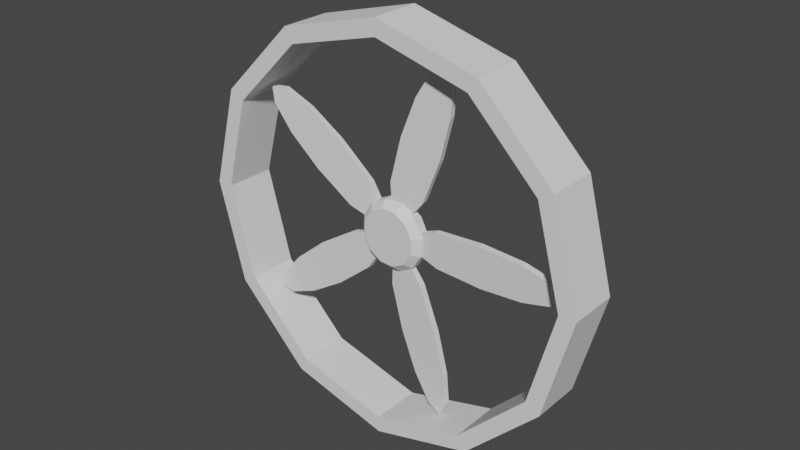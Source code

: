 # Source: propeller.blend  (saved by Blender 3.5.10; exported with 4.5.12 LTS)
import bpy
from mathutils import Matrix  # noqa: F401  (used for matrix-valued properties, if any)

bpy.ops.wm.read_factory_settings(use_empty=True)
scene = bpy.context.scene
scene.name = 'Scene'

# ---- collections
col_collection = bpy.data.collections.new('Collection'); scene.collection.children.link(col_collection)

# ---- world
world_world = bpy.data.worlds.new('World'); scene.world = world_world
world_world.use_nodes = True; world_world.node_tree.nodes.clear()
_N = world_world.node_tree.nodes; _L = world_world.node_tree.links
n0 = _N.new('ShaderNodeOutputWorld'); n0.name = 'World Output'; n0.location = (300, 300)
n1 = _N.new('ShaderNodeBackground'); n1.name = 'Background'; n1.location = (10, 300)
n1.inputs[0].default_value = (0.05088, 0.05088, 0.05088, 1.0)
_L.new(n1.outputs[0], n0.inputs[0])
n0.is_active_output = True
world_world.color = (0.05088, 0.05088, 0.05088)
world_world.use_sun_shadow = False
world_world.sun_shadow_jitter_overblur = 0.0

# ---- meshes
me_cylinder_001 = bpy.data.meshes.new('Cylinder.001')
me_cylinder_001.from_pydata([(0.0, 1.0, -0.125), (0.0, 1.0, 0.125), (0.5, 0.866, -0.125), (0.5, 0.866, 0.125), (0.866, 0.5, -0.125), (0.866, 0.5, 0.125), (1.0, 0.0, -0.125), (1.0, 0.0, 0.125), (0.866, -0.5, -0.125), (0.866, -0.5, 0.125), (0.5, -0.866, -0.125), (0.5, -0.866, 0.125), (0.0, -1.0, -0.125), (0.0, -1.0, 0.125), (-0.5, -0.866, -0.125), (-0.5, -0.866, 0.125), (-0.866, -0.5, -0.125), (-0.866, -0.5, 0.125), (-1.0, 0.0, -0.125), (-1.0, 0.0, 0.125), (-0.866, 0.5, -0.125), (-0.866, 0.5, 0.125), (-0.5, 0.866, -0.125), (-0.5, 0.866, 0.125), (1.424, -2.422, -0.04234), (1.413, -2.426, 0.1239), (1.724, -3.605, -0.04781), (1.713, -3.608, 0.1185), (1.79, -4.521, -0.06274), (1.78, -4.524, 0.1035), (1.606, -4.924, -0.08314), (1.595, -4.927, 0.08314), (1.219, -4.706, -0.1035), (1.209, -4.71, 0.06274), (0.735, -3.926, -0.1185), (0.7243, -3.93, 0.04781), (0.2823, -2.793, -0.1239), (0.2715, -2.797, 0.04234), (-0.05946, -1.481, -0.1185), (-0.07021, -1.485, 0.04781), (-0.02683, -0.8705, -0.1035), (-0.03757, -0.874, 0.06274), (0.228, -0.6833, -0.08314), (0.2172, -0.6868, 0.08314), (0.5441, -0.685, -0.06274), (0.5334, -0.6885, 0.1035), (0.9295, -1.16, -0.04781), (0.9187, -1.163, 0.1185), (2.744, 0.606, -0.04234), (2.744, 0.5947, 0.1239), (3.961, 0.5256, -0.04781), (3.961, 0.5143, 0.1185), (4.853, 0.3058, -0.06274), (4.853, 0.2945, 0.1035), (5.179, 0.005651, -0.08314), (5.179, -0.005651, 0.08314), (4.853, -0.2945, -0.1035), (4.853, -0.3058, 0.06274), (3.961, -0.5143, -0.1185), (3.961, -0.5256, 0.04781), (2.744, -0.5947, -0.1239), (2.744, -0.606, 0.04234), (1.39, -0.5143, -0.1185), (1.39, -0.5256, 0.04781), (0.8196, -0.2945, -0.1035), (0.8196, -0.3058, 0.06274), (0.7203, 0.005651, -0.08314), (0.7203, -0.005651, 0.08314), (0.8196, 0.3058, -0.06274), (0.8196, 0.2945, 0.1035), (1.39, 0.5256, -0.04781), (1.39, 0.5143, 0.1185), (0.2715, 2.797, -0.04234), (0.2823, 2.793, 0.1239), (0.7243, 3.93, -0.04781), (0.735, 3.926, 0.1185), (1.209, 4.71, -0.06274), (1.219, 4.706, 0.1035), (1.595, 4.927, -0.08314), (1.606, 4.924, 0.08314), (1.78, 4.524, -0.1035), (1.79, 4.521, 0.06274), (1.713, 3.608, -0.1185), (1.724, 3.605, 0.04781), (1.413, 2.426, -0.1239), (1.424, 2.422, 0.04234), (0.9187, 1.163, -0.1185), (0.9295, 1.16, 0.04781), (0.5334, 0.6885, -0.1035), (0.5441, 0.685, 0.06274), (0.2172, 0.6868, -0.08314), (0.228, 0.6833, 0.08314), (-0.03757, 0.874, -0.06274), (-0.02683, 0.8705, 0.1035), (-0.07021, 1.485, -0.04781), (-0.05946, 1.481, 0.1185), (-2.576, 1.122, -0.04234), (-2.569, 1.132, 0.1239), (-3.514, 1.903, -0.04781), (-3.507, 1.912, 0.1185), (-4.106, 2.605, -0.06274), (-4.099, 2.614, 0.1035), (-4.193, 3.039, -0.08314), (-4.186, 3.049, 0.08314), (-3.753, 3.091, -0.1035), (-3.746, 3.1, 0.06274), (-2.902, 2.744, -0.1185), (-2.896, 2.754, 0.04781), (-1.87, 2.094, -0.1239), (-1.864, 2.103, 0.04234), (-0.8225, 1.233, -0.1185), (-0.8159, 1.242, 0.04781), (-0.49, 0.72, -0.1035), (-0.4833, 0.7292, 0.06274), (-0.586, 0.4188, -0.08314), (-0.5794, 0.4279, 0.08314), (-0.8429, 0.2344, -0.06274), (-0.8362, 0.2435, 0.1035), (-1.434, 0.392, -0.04781), (-1.427, 0.4012, 0.1185), (-1.864, -2.103, -0.04234), (-1.87, -2.094, 0.1239), (-2.896, -2.754, -0.04781), (-2.902, -2.744, 0.1185), (-3.746, -3.1, -0.06274), (-3.753, -3.091, 0.1035), (-4.186, -3.049, -0.08314), (-4.193, -3.039, 0.08314), (-4.099, -2.614, -0.1035), (-4.106, -2.605, 0.06274), (-3.507, -1.912, -0.1185), (-3.514, -1.903, 0.04781), (-2.569, -1.132, -0.1239), (-2.576, -1.122, 0.04234), (-1.427, -0.4012, -0.1185), (-1.434, -0.392, 0.04781), (-0.8362, -0.2435, -0.1035), (-0.8429, -0.2344, 0.06274), (-0.5794, -0.4279, -0.08314), (-0.586, -0.4188, 0.08314), (-0.4833, -0.7292, -0.06274), (-0.49, -0.72, 0.1035), (-0.8159, -1.242, -0.04781), (-0.8225, -1.233, 0.1185), (0.4, 0.6928, 0.325), (-3.756e-11, 0.8, 0.325), (0.6928, 0.4, 0.325), (0.8, 3.472e-09, 0.325), (0.6928, -0.4, 0.325), (0.4, -0.6928, 0.325), (-3.756e-11, -0.8, 0.325), (-0.4, -0.6928, 0.325), (-0.6928, -0.4, 0.325), (-0.8, 3.472e-09, 0.325), (-0.6928, 0.4, 0.325), (-0.4, 0.6928, 0.325), (-1.588e-09, 0.8, -0.325), (0.4, 0.6928, -0.325), (0.6928, 0.4, -0.325), (0.8, 3.069e-10, -0.325), (0.6928, -0.4, -0.325), (0.4, -0.6928, -0.325), (-1.588e-09, -0.8, -0.325), (-0.4, -0.6928, -0.325), (-0.6928, -0.4, -0.325), (-0.8, 3.069e-10, -0.325), (-0.6928, 0.4, -0.325), (-0.4, 0.6928, -0.325)], [], [(0, 1, 3, 2), (2, 3, 5, 4), (4, 5, 7, 6), (6, 7, 9, 8), (8, 9, 11, 10), (10, 11, 13, 12), (12, 13, 15, 14), (14, 15, 17, 16), (16, 17, 19, 18), (18, 19, 21, 20), (7, 5, 146, 147), (20, 21, 23, 22), (22, 23, 1, 0), (16, 18, 165, 164), (24, 25, 27, 26), (26, 27, 29, 28), (28, 29, 31, 30), (30, 31, 33, 32), (32, 33, 35, 34), (34, 35, 37, 36), (36, 37, 39, 38), (38, 39, 41, 40), (40, 41, 43, 42), (42, 43, 45, 44), (27, 25, 47, 45, 43, 41, 39, 37, 35, 33, 31, 29), (44, 45, 47, 46), (46, 47, 25, 24), (24, 26, 28, 30, 32, 34, 36, 38, 40, 42, 44, 46), (48, 49, 51, 50), (50, 51, 53, 52), (52, 53, 55, 54), (54, 55, 57, 56), (56, 57, 59, 58), (58, 59, 61, 60), (60, 61, 63, 62), (62, 63, 65, 64), (64, 65, 67, 66), (66, 67, 69, 68), (51, 49, 71, 69, 67, 65, 63, 61, 59, 57, 55, 53), (68, 69, 71, 70), (70, 71, 49, 48), (48, 50, 52, 54, 56, 58, 60, 62, 64, 66, 68, 70), (72, 73, 75, 74), (74, 75, 77, 76), (76, 77, 79, 78), (78, 79, 81, 80), (80, 81, 83, 82), (82, 83, 85, 84), (84, 85, 87, 86), (86, 87, 89, 88), (88, 89, 91, 90), (90, 91, 93, 92), (75, 73, 95, 93, 91, 89, 87, 85, 83, 81, 79, 77), (92, 93, 95, 94), (94, 95, 73, 72), (72, 74, 76, 78, 80, 82, 84, 86, 88, 90, 92, 94), (96, 97, 99, 98), (98, 99, 101, 100), (100, 101, 103, 102), (102, 103, 105, 104), (104, 105, 107, 106), (106, 107, 109, 108), (108, 109, 111, 110), (110, 111, 113, 112), (112, 113, 115, 114), (114, 115, 117, 116), (99, 97, 119, 117, 115, 113, 111, 109, 107, 105, 103, 101), (116, 117, 119, 118), (118, 119, 97, 96), (96, 98, 100, 102, 104, 106, 108, 110, 112, 114, 116, 118), (120, 121, 123, 122), (122, 123, 125, 124), (124, 125, 127, 126), (126, 127, 129, 128), (128, 129, 131, 130), (130, 131, 133, 132), (132, 133, 135, 134), (134, 135, 137, 136), (136, 137, 139, 138), (138, 139, 141, 140), (123, 121, 143, 141, 139, 137, 135, 133, 131, 129, 127, 125), (140, 141, 143, 142), (142, 143, 121, 120), (120, 122, 124, 126, 128, 130, 132, 134, 136, 138, 140, 142), (144, 145, 155, 154, 153, 152, 151, 150, 149, 148, 147, 146), (23, 21, 154, 155), (5, 3, 144, 146), (21, 19, 153, 154), (19, 17, 152, 153), (17, 15, 151, 152), (15, 13, 150, 151), (13, 11, 149, 150), (11, 9, 148, 149), (9, 7, 147, 148), (1, 23, 155, 145), (3, 1, 145, 144), (156, 157, 158, 159, 160, 161, 162, 163, 164, 165, 166, 167), (14, 16, 164, 163), (12, 14, 163, 162), (10, 12, 162, 161), (8, 10, 161, 160), (6, 8, 160, 159), (22, 0, 156, 167), (0, 2, 157, 156), (4, 6, 159, 158), (20, 22, 167, 166), (2, 4, 158, 157), (18, 20, 166, 165)])
_uv = me_cylinder_001.uv_layers.new(name='UVMap')
_uv.uv.foreach_set('vector', [1.0, 0.5, 1.0, 1.0, 0.9167, 1.0, 0.9167, 0.5, 0.9167, 0.5, 0.9167, 1.0, 0.8333, 1.0, 0.8333, 0.5, 0.8333, 0.5, 0.8333, 1.0, 0.75, 1.0, 0.75, 0.5, 0.75, 0.5, 0.75, 1.0, 0.6667, 1.0, 0.6667, 0.5, 0.6667, 0.5, 0.6667, 1.0, 0.5833, 1.0, 0.5833, 0.5, 0.5833, 0.5, 0.5833, 1.0, 0.5, 1.0, 0.5, 0.5, 0.5, 0.5, 0.5, 1.0, 0.4167, 1.0, 0.4167, 0.5, 0.4167, 0.5, 0.4167, 1.0, 0.3333, 1.0, 0.3333, 0.5, 0.3333, 0.5, 0.3333, 1.0, 0.25, 1.0, 0.25, 0.5, 0.25, 0.5, 0.25, 1.0, 0.1667, 1.0, 0.1667, 0.5, 0.75, 1.0, 0.8333, 1.0, 0.8333, 1.0, 0.75, 1.0, 0.1667, 0.5, 0.1667, 1.0, 0.08333, 1.0, 0.08333, 0.5, 0.08333, 0.5, 0.08333, 1.0, 7.451e-08, 1.0, 7.451e-08, 0.5, 0.3333, 0.5, 0.25, 0.5, 0.25, 0.5, 0.3333, 0.5, 1.0, 0.5, 1.0, 1.0, 0.9167, 1.0, 0.9167, 0.5, 0.9167, 0.5, 0.9167, 1.0, 0.8333, 1.0, 0.8333, 0.5, 0.8333, 0.5, 0.8333, 1.0, 0.75, 1.0, 0.75, 0.5, 0.75, 0.5, 0.75, 1.0, 0.6667, 1.0, 0.6667, 0.5, 0.6667, 0.5, 0.6667, 1.0, 0.5833, 1.0, 0.5833, 0.5, 0.5833, 0.5, 0.5833, 1.0, 0.5, 1.0, 0.5, 0.5, 0.5, 0.5, 0.5, 1.0, 0.4167, 1.0, 0.4167, 0.5, 0.4167, 0.5, 0.4167, 1.0, 0.3333, 1.0, 0.3333, 0.5, 0.3333, 0.5, 0.3333, 1.0, 0.25, 1.0, 0.25, 0.5, 0.25, 0.5, 0.25, 1.0, 0.1667, 1.0, 0.1667, 0.5, 0.37, 0.4578, 0.25, 0.49, 0.13, 0.4578, 0.04215, 0.37, 0.01, 0.25, 0.04215, 0.13, 0.13, 0.04215, 0.25, 0.01, 0.37, 0.04215, 0.4578, 0.13, 0.49, 0.25, 0.4578, 0.37, 0.1667, 0.5, 0.1667, 1.0, 0.08333, 1.0, 0.08333, 0.5, 0.08333, 0.5, 0.08333, 1.0, 7.451e-08, 1.0, 7.451e-08, 0.5, 0.75, 0.49, 0.87, 0.4578, 0.9578, 0.37, 0.99, 0.25, 0.9578, 0.13, 0.87, 0.04215, 0.75, 0.01, 0.63, 0.04215, 0.5422, 0.13, 0.51, 0.25, 0.5422, 0.37, 0.63, 0.4578, 1.0, 0.5, 1.0, 1.0, 0.9167, 1.0, 0.9167, 0.5, 0.9167, 0.5, 0.9167, 1.0, 0.8333, 1.0, 0.8333, 0.5, 0.8333, 0.5, 0.8333, 1.0, 0.75, 1.0, 0.75, 0.5, 0.75, 0.5, 0.75, 1.0, 0.6667, 1.0, 0.6667, 0.5, 0.6667, 0.5, 0.6667, 1.0, 0.5833, 1.0, 0.5833, 0.5, 0.5833, 0.5, 0.5833, 1.0, 0.5, 1.0, 0.5, 0.5, 0.5, 0.5, 0.5, 1.0, 0.4167, 1.0, 0.4167, 0.5, 0.4167, 0.5, 0.4167, 1.0, 0.3333, 1.0, 0.3333, 0.5, 0.3333, 0.5, 0.3333, 1.0, 0.25, 1.0, 0.25, 0.5, 0.25, 0.5, 0.25, 1.0, 0.1667, 1.0, 0.1667, 0.5, 0.37, 0.4578, 0.25, 0.49, 0.13, 0.4578, 0.04215, 0.37, 0.01, 0.25, 0.04215, 0.13, 0.13, 0.04215, 0.25, 0.01, 0.37, 0.04215, 0.4578, 0.13, 0.49, 0.25, 0.4578, 0.37, 0.1667, 0.5, 0.1667, 1.0, 0.08333, 1.0, 0.08333, 0.5, 0.08333, 0.5, 0.08333, 1.0, 7.451e-08, 1.0, 7.451e-08, 0.5, 0.75, 0.49, 0.87, 0.4578, 0.9578, 0.37, 0.99, 0.25, 0.9578, 0.13, 0.87, 0.04215, 0.75, 0.01, 0.63, 0.04215, 0.5422, 0.13, 0.51, 0.25, 0.5422, 0.37, 0.63, 0.4578, 1.0, 0.5, 1.0, 1.0, 0.9167, 1.0, 0.9167, 0.5, 0.9167, 0.5, 0.9167, 1.0, 0.8333, 1.0, 0.8333, 0.5, 0.8333, 0.5, 0.8333, 1.0, 0.75, 1.0, 0.75, 0.5, 0.75, 0.5, 0.75, 1.0, 0.6667, 1.0, 0.6667, 0.5, 0.6667, 0.5, 0.6667, 1.0, 0.5833, 1.0, 0.5833, 0.5, 0.5833, 0.5, 0.5833, 1.0, 0.5, 1.0, 0.5, 0.5, 0.5, 0.5, 0.5, 1.0, 0.4167, 1.0, 0.4167, 0.5, 0.4167, 0.5, 0.4167, 1.0, 0.3333, 1.0, 0.3333, 0.5, 0.3333, 0.5, 0.3333, 1.0, 0.25, 1.0, 0.25, 0.5, 0.25, 0.5, 0.25, 1.0, 0.1667, 1.0, 0.1667, 0.5, 0.37, 0.4578, 0.25, 0.49, 0.13, 0.4578, 0.04215, 0.37, 0.01, 0.25, 0.04215, 0.13, 0.13, 0.04215, 0.25, 0.01, 0.37, 0.04215, 0.4578, 0.13, 0.49, 0.25, 0.4578, 0.37, 0.1667, 0.5, 0.1667, 1.0, 0.08333, 1.0, 0.08333, 0.5, 0.08333, 0.5, 0.08333, 1.0, 7.451e-08, 1.0, 7.451e-08, 0.5, 0.75, 0.49, 0.87, 0.4578, 0.9578, 0.37, 0.99, 0.25, 0.9578, 0.13, 0.87, 0.04215, 0.75, 0.01, 0.63, 0.04215, 0.5422, 0.13, 0.51, 0.25, 0.5422, 0.37, 0.63, 0.4578, 1.0, 0.5, 1.0, 1.0, 0.9167, 1.0, 0.9167, 0.5, 0.9167, 0.5, 0.9167, 1.0, 0.8333, 1.0, 0.8333, 0.5, 0.8333, 0.5, 0.8333, 1.0, 0.75, 1.0, 0.75, 0.5, 0.75, 0.5, 0.75, 1.0, 0.6667, 1.0, 0.6667, 0.5, 0.6667, 0.5, 0.6667, 1.0, 0.5833, 1.0, 0.5833, 0.5, 0.5833, 0.5, 0.5833, 1.0, 0.5, 1.0, 0.5, 0.5, 0.5, 0.5, 0.5, 1.0, 0.4167, 1.0, 0.4167, 0.5, 0.4167, 0.5, 0.4167, 1.0, 0.3333, 1.0, 0.3333, 0.5, 0.3333, 0.5, 0.3333, 1.0, 0.25, 1.0, 0.25, 0.5, 0.25, 0.5, 0.25, 1.0, 0.1667, 1.0, 0.1667, 0.5, 0.37, 0.4578, 0.25, 0.49, 0.13, 0.4578, 0.04215, 0.37, 0.01, 0.25, 0.04215, 0.13, 0.13, 0.04215, 0.25, 0.01, 0.37, 0.04215, 0.4578, 0.13, 0.49, 0.25, 0.4578, 0.37, 0.1667, 0.5, 0.1667, 1.0, 0.08333, 1.0, 0.08333, 0.5, 0.08333, 0.5, 0.08333, 1.0, 7.451e-08, 1.0, 7.451e-08, 0.5, 0.75, 0.49, 0.87, 0.4578, 0.9578, 0.37, 0.99, 0.25, 0.9578, 0.13, 0.87, 0.04215, 0.75, 0.01, 0.63, 0.04215, 0.5422, 0.13, 0.51, 0.25, 0.5422, 0.37, 0.63, 0.4578, 1.0, 0.5, 1.0, 1.0, 0.9167, 1.0, 0.9167, 0.5, 0.9167, 0.5, 0.9167, 1.0, 0.8333, 1.0, 0.8333, 0.5, 0.8333, 0.5, 0.8333, 1.0, 0.75, 1.0, 0.75, 0.5, 0.75, 0.5, 0.75, 1.0, 0.6667, 1.0, 0.6667, 0.5, 0.6667, 0.5, 0.6667, 1.0, 0.5833, 1.0, 0.5833, 0.5, 0.5833, 0.5, 0.5833, 1.0, 0.5, 1.0, 0.5, 0.5, 0.5, 0.5, 0.5, 1.0, 0.4167, 1.0, 0.4167, 0.5, 0.4167, 0.5, 0.4167, 1.0, 0.3333, 1.0, 0.3333, 0.5, 0.3333, 0.5, 0.3333, 1.0, 0.25, 1.0, 0.25, 0.5, 0.25, 0.5, 0.25, 1.0, 0.1667, 1.0, 0.1667, 0.5, 0.37, 0.4578, 0.25, 0.49, 0.13, 0.4578, 0.04215, 0.37, 0.01, 0.25, 0.04215, 0.13, 0.13, 0.04215, 0.25, 0.01, 0.37, 0.04215, 0.4578, 0.13, 0.49, 0.25, 0.4578, 0.37, 0.1667, 0.5, 0.1667, 1.0, 0.08333, 1.0, 0.08333, 0.5, 0.08333, 0.5, 0.08333, 1.0, 7.451e-08, 1.0, 7.451e-08, 0.5, 0.75, 0.49, 0.87, 0.4578, 0.9578, 0.37, 0.99, 0.25, 0.9578, 0.13, 0.87, 0.04215, 0.75, 0.01, 0.63, 0.04215, 0.5422, 0.13, 0.51, 0.25, 0.5422, 0.37, 0.63, 0.4578, 0.37, 0.4578, 0.25, 0.49, 0.13, 0.4578, 0.04215, 0.37, 0.01, 0.25, 0.04215, 0.13, 0.13, 0.04215, 0.25, 0.01, 0.37, 0.04215, 0.4578, 0.13, 0.49, 0.25, 0.4578, 0.37, 0.08333, 1.0, 0.1667, 1.0, 0.1667, 1.0, 0.08333, 1.0, 0.8333, 1.0, 0.9167, 1.0, 0.9167, 1.0, 0.8333, 1.0, 0.1667, 1.0, 0.25, 1.0, 0.25, 1.0, 0.1667, 1.0, 0.25, 1.0, 0.3333, 1.0, 0.3333, 1.0, 0.25, 1.0, 0.3333, 1.0, 0.4167, 1.0, 0.4167, 1.0, 0.3333, 1.0, 0.4167, 1.0, 0.5, 1.0, 0.5, 1.0, 0.4167, 1.0, 0.5, 1.0, 0.5833, 1.0, 0.5833, 1.0, 0.5, 1.0, 0.5833, 1.0, 0.6667, 1.0, 0.6667, 1.0, 0.5833, 1.0, 0.6667, 1.0, 0.75, 1.0, 0.75, 1.0, 0.6667, 1.0, 7.451e-08, 1.0, 0.08333, 1.0, 0.08333, 1.0, 7.451e-08, 1.0, 0.9167, 1.0, 1.0, 1.0, 1.0, 1.0, 0.9167, 1.0, 0.75, 0.49, 0.87, 0.4578, 0.9578, 0.37, 0.99, 0.25, 0.9578, 0.13, 0.87, 0.04215, 0.75, 0.01, 0.63, 0.04215, 0.5422, 0.13, 0.51, 0.25, 0.5422, 0.37, 0.63, 0.4578, 0.4167, 0.5, 0.3333, 0.5, 0.3333, 0.5, 0.4167, 0.5, 0.5, 0.5, 0.4167, 0.5, 0.4167, 0.5, 0.5, 0.5, 0.5833, 0.5, 0.5, 0.5, 0.5, 0.5, 0.5833, 0.5, 0.6667, 0.5, 0.5833, 0.5, 0.5833, 0.5, 0.6667, 0.5, 0.75, 0.5, 0.6667, 0.5, 0.6667, 0.5, 0.75, 0.5, 0.08333, 0.5, 7.451e-08, 0.5, 7.451e-08, 0.5, 0.08333, 0.5, 1.0, 0.5, 0.9167, 0.5, 0.9167, 0.5, 1.0, 0.5, 0.8333, 0.5, 0.75, 0.5, 0.75, 0.5, 0.8333, 0.5, 0.1667, 0.5, 0.08333, 0.5, 0.08333, 0.5, 0.1667, 0.5, 0.9167, 0.5, 0.8333, 0.5, 0.8333, 0.5, 0.9167, 0.5, 0.25, 0.5, 0.1667, 0.5, 0.1667, 0.5, 0.25, 0.5])
me_cylinder_001.update()
me_cylinder_006 = bpy.data.meshes.new('Cylinder.006')
me_cylinder_006.from_pydata([(0.0, 1.0, -0.125), (0.0, 1.0, 0.125), (0.5, 0.866, -0.125), (0.5, 0.866, 0.125), (0.866, 0.5, -0.125), (0.866, 0.5, 0.125), (1.0, 0.0, -0.125), (1.0, 0.0, 0.125), (0.866, -0.5, -0.125), (0.866, -0.5, 0.125), (0.5, -0.866, -0.125), (0.5, -0.866, 0.125), (0.0, -1.0, -0.125), (0.0, -1.0, 0.125), (-0.5, -0.866, -0.125), (-0.5, -0.866, 0.125), (-0.866, -0.5, -0.125), (-0.866, -0.5, 0.125), (-1.0, 0.0, -0.125), (-1.0, 0.0, 0.125), (-0.866, 0.5, -0.125), (-0.866, 0.5, 0.125), (-0.5, 0.866, -0.125), (-0.5, 0.866, 0.125), (-2.469e-09, 0.919, -0.125), (0.4595, 0.7959, -0.125), (0.4595, 0.7959, 0.125), (-2.469e-09, 0.919, 0.125), (0.7959, 0.4595, -0.125), (0.7959, 0.4595, 0.125), (0.919, 1.06e-10, -0.125), (0.919, 9.913e-10, 0.125), (0.7959, -0.4595, -0.125), (0.7959, -0.4595, 0.125), (0.4595, -0.7959, -0.125), (0.4595, -0.7959, 0.125), (-2.469e-09, -0.919, -0.125), (-2.469e-09, -0.919, 0.125), (-0.4595, -0.7959, -0.125), (-0.4595, -0.7959, 0.125), (-0.7959, -0.4595, -0.125), (-0.7959, -0.4595, 0.125), (-0.919, 1.06e-10, -0.125), (-0.919, 9.913e-10, 0.125), (-0.7959, 0.4595, -0.125), (-0.7959, 0.4595, 0.125), (-0.4595, 0.7959, -0.125), (-0.4595, 0.7959, 0.125)], [], [(0, 1, 3, 2), (2, 3, 5, 4), (4, 5, 7, 6), (6, 7, 9, 8), (8, 9, 11, 10), (10, 11, 13, 12), (12, 13, 15, 14), (14, 15, 17, 16), (16, 17, 19, 18), (18, 19, 21, 20), (17, 15, 39, 41), (20, 21, 23, 22), (22, 23, 1, 0), (7, 5, 29, 31), (46, 24, 27, 47), (3, 1, 27, 26), (10, 12, 36, 34), (20, 22, 46, 44), (13, 11, 35, 37), (23, 21, 45, 47), (6, 8, 32, 30), (16, 18, 42, 40), (9, 7, 31, 33), (19, 17, 41, 43), (2, 4, 28, 25), (12, 14, 38, 36), (22, 0, 24, 46), (5, 3, 26, 29), (15, 13, 37, 39), (1, 23, 47, 27), (8, 10, 34, 32), (18, 20, 44, 42), (11, 9, 33, 35), (21, 19, 43, 45), (4, 6, 30, 28), (14, 16, 40, 38), (0, 2, 25, 24), (24, 25, 26, 27), (25, 28, 29, 26), (28, 30, 31, 29), (30, 32, 33, 31), (32, 34, 35, 33), (34, 36, 37, 35), (36, 38, 39, 37), (38, 40, 41, 39), (40, 42, 43, 41), (42, 44, 45, 43), (44, 46, 47, 45)])
_uv = me_cylinder_006.uv_layers.new(name='UVMap')
_uv.uv.foreach_set('vector', [1.0, 0.5, 1.0, 1.0, 0.9167, 1.0, 0.9167, 0.5, 0.9167, 0.5, 0.9167, 1.0, 0.8333, 1.0, 0.8333, 0.5, 0.8333, 0.5, 0.8333, 1.0, 0.75, 1.0, 0.75, 0.5, 0.75, 0.5, 0.75, 1.0, 0.6667, 1.0, 0.6667, 0.5, 0.6667, 0.5, 0.6667, 1.0, 0.5833, 1.0, 0.5833, 0.5, 0.5833, 0.5, 0.5833, 1.0, 0.5, 1.0, 0.5, 0.5, 0.5, 0.5, 0.5, 1.0, 0.4167, 1.0, 0.4167, 0.5, 0.4167, 0.5, 0.4167, 1.0, 0.3333, 1.0, 0.3333, 0.5, 0.3333, 0.5, 0.3333, 1.0, 0.25, 1.0, 0.25, 0.5, 0.25, 0.5, 0.25, 1.0, 0.1667, 1.0, 0.1667, 0.5, 0.3333, 1.0, 0.4167, 1.0, 0.4167, 1.0, 0.3333, 1.0, 0.1667, 0.5, 0.1667, 1.0, 0.08333, 1.0, 0.08333, 0.5, 0.08333, 0.5, 0.08333, 1.0, 7.451e-08, 1.0, 7.451e-08, 0.5, 0.75, 1.0, 0.8333, 1.0, 0.8333, 1.0, 0.75, 1.0, 0.08333, 0.5, 7.451e-08, 0.5, 7.451e-08, 1.0, 0.08333, 1.0, 0.9167, 1.0, 1.0, 1.0, 1.0, 1.0, 0.9167, 1.0, 0.5833, 0.5, 0.5, 0.5, 0.5, 0.5, 0.5833, 0.5, 0.1667, 0.5, 0.08333, 0.5, 0.08333, 0.5, 0.1667, 0.5, 0.5, 1.0, 0.5833, 1.0, 0.5833, 1.0, 0.5, 1.0, 0.08333, 1.0, 0.1667, 1.0, 0.1667, 1.0, 0.08333, 1.0, 0.75, 0.5, 0.6667, 0.5, 0.6667, 0.5, 0.75, 0.5, 0.3333, 0.5, 0.25, 0.5, 0.25, 0.5, 0.3333, 0.5, 0.6667, 1.0, 0.75, 1.0, 0.75, 1.0, 0.6667, 1.0, 0.25, 1.0, 0.3333, 1.0, 0.3333, 1.0, 0.25, 1.0, 0.9167, 0.5, 0.8333, 0.5, 0.8333, 0.5, 0.9167, 0.5, 0.5, 0.5, 0.4167, 0.5, 0.4167, 0.5, 0.5, 0.5, 0.08333, 0.5, 7.451e-08, 0.5, 7.451e-08, 0.5, 0.08333, 0.5, 0.8333, 1.0, 0.9167, 1.0, 0.9167, 1.0, 0.8333, 1.0, 0.4167, 1.0, 0.5, 1.0, 0.5, 1.0, 0.4167, 1.0, 7.451e-08, 1.0, 0.08333, 1.0, 0.08333, 1.0, 7.451e-08, 1.0, 0.6667, 0.5, 0.5833, 0.5, 0.5833, 0.5, 0.6667, 0.5, 0.25, 0.5, 0.1667, 0.5, 0.1667, 0.5, 0.25, 0.5, 0.5833, 1.0, 0.6667, 1.0, 0.6667, 1.0, 0.5833, 1.0, 0.1667, 1.0, 0.25, 1.0, 0.25, 1.0, 0.1667, 1.0, 0.8333, 0.5, 0.75, 0.5, 0.75, 0.5, 0.8333, 0.5, 0.4167, 0.5, 0.3333, 0.5, 0.3333, 0.5, 0.4167, 0.5, 1.0, 0.5, 0.9167, 0.5, 0.9167, 0.5, 1.0, 0.5, 7.451e-08, 0.5, 0.9167, 0.5, 0.9167, 1.0, 7.451e-08, 1.0, 0.9167, 0.5, 0.8333, 0.5, 0.8333, 1.0, 0.9167, 1.0, 0.8333, 0.5, 0.75, 0.5, 0.75, 1.0, 0.8333, 1.0, 0.75, 0.5, 0.6667, 0.5, 0.6667, 1.0, 0.75, 1.0, 0.6667, 0.5, 0.5833, 0.5, 0.5833, 1.0, 0.6667, 1.0, 0.5833, 0.5, 0.5, 0.5, 0.5, 1.0, 0.5833, 1.0, 0.5, 0.5, 0.4167, 0.5, 0.4167, 1.0, 0.5, 1.0, 0.4167, 0.5, 0.3333, 0.5, 0.3333, 1.0, 0.4167, 1.0, 0.3333, 0.5, 0.25, 0.5, 0.25, 1.0, 0.3333, 1.0, 0.25, 0.5, 0.1667, 0.5, 0.1667, 1.0, 0.25, 1.0, 0.1667, 0.5, 0.08333, 0.5, 0.08333, 1.0, 0.1667, 1.0])
me_cylinder_006.update()

# ---- objects
ob_prop = bpy.data.objects.new('Prop', me_cylinder_001)
ob_outer = bpy.data.objects.new('Outer', me_cylinder_006)

# ---- transforms, parenting, visibility, modifiers, constraints
ob_prop.location = (0.0, 0.0, 0.0)
ob_prop.rotation_euler = (1.571, -1.257, -1.345e-07)
ob_outer.location = (0.0, 0.0, 0.0)
ob_outer.rotation_euler = (1.571, -0.0, 0.0)
ob_outer.scale = (5.868, 5.868, 5.868)

# ---- collection membership
col_collection.objects.link(ob_prop)
col_collection.objects.link(ob_outer)

# ---- scene / render settings (as saved in the file)
scene.frame_start = 1; scene.frame_end = 250; scene.frame_set(1)
scene.render.engine = 'BLENDER_EEVEE_NEXT'
scene.cycles.sampling_pattern = 'TABULATED_SOBOL'
scene.view_settings.view_transform = 'Filmic'
bpy.context.view_layer.update()

# ---- added for rendering (the .blend has no active camera and no usable light): camera, sun
cam_auto = bpy.data.cameras.new('AutoCamera')
cam_auto.lens = 50.0
cam_auto.sensor_width = 36.0
cam_auto.clip_end = 1000.0
ob_auto_camera = bpy.data.objects.new('AutoCamera', cam_auto)
scene.collection.objects.link(ob_auto_camera)
ob_auto_camera.location = (16.293, -19.3688, 13.2026)
ob_auto_camera.rotation_euler = (1.09748, -7.21219e-08, 0.694738)
scene.camera = ob_auto_camera
light_auto_sun = bpy.data.lights.new('AutoSun', 'SUN')
light_auto_sun.energy = 3.0
light_auto_sun.angle = 0.0523599
ob_auto_sun = bpy.data.objects.new('AutoSun', light_auto_sun)
scene.collection.objects.link(ob_auto_sun)
ob_auto_sun.rotation_euler = (0.872665, 0.174533, 0.523599)
bpy.context.view_layer.update()
